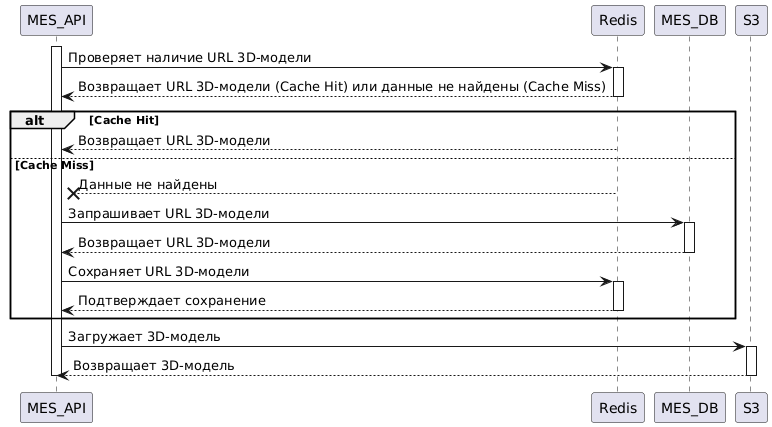

The diagram above was rendered by PlantUML. Its source (embedded in the PNG):
@startuml
participant MES_API
participant Redis
participant MES_DB
participant S3

activate MES_API

MES_API -> Redis: Проверяет наличие URL 3D-модели
activate Redis
Redis --> MES_API: Возвращает URL 3D-модели (Cache Hit) или данные не найдены (Cache Miss)
deactivate Redis

alt Cache Hit
    Redis --> MES_API: Возвращает URL 3D-модели
else Cache Miss
    Redis --x MES_API: Данные не найдены
    MES_API -> MES_DB: Запрашивает URL 3D-модели
    activate MES_DB
    MES_DB --> MES_API: Возвращает URL 3D-модели
    deactivate MES_DB
    MES_API -> Redis: Сохраняет URL 3D-модели
    activate Redis
    Redis --> MES_API: Подтверждает сохранение
    deactivate Redis
end

MES_API -> S3: Загружает 3D-модель
activate S3
S3 --> MES_API: Возвращает 3D-модель
deactivate S3

deactivate MES_API
@enduml